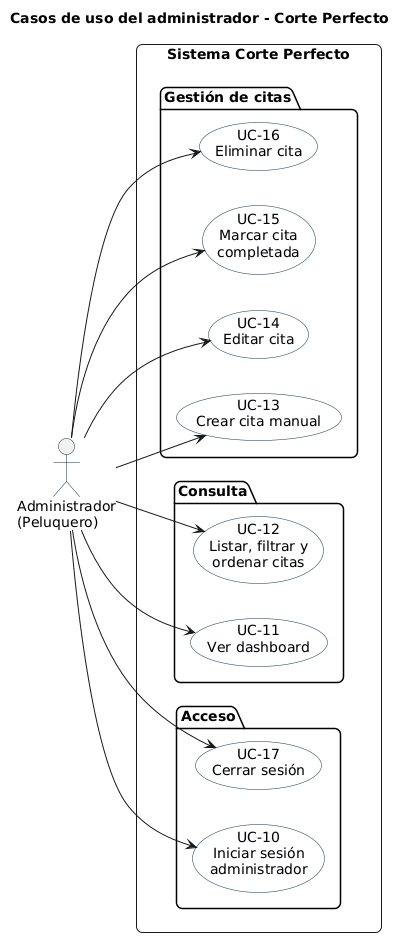

The diagram above was rendered by PlantUML. Its source (embedded in the PNG):
@startuml
title Casos de uso del administrador - Corte Perfecto
left to right direction
skinparam shadowing false
skinparam roundcorner 12
skinparam UsecaseBorderColor #16324F
skinparam UsecaseBackgroundColor #F8FBFF
skinparam ActorBorderColor #16324F

actor "Administrador\n(Peluquero)" as Admin

rectangle "Sistema Corte Perfecto" {
  package "Acceso" {
    usecase "UC-10\nIniciar sesión\nadministrador" as UC10
    usecase "UC-17\nCerrar sesión" as UC17
  }

  package "Consulta" {
    usecase "UC-11\nVer dashboard" as UC11
    usecase "UC-12\nListar, filtrar y\nordenar citas" as UC12
  }

  package "Gestión de citas" {
    usecase "UC-13\nCrear cita manual" as UC13
    usecase "UC-14\nEditar cita" as UC14
    usecase "UC-15\nMarcar cita\ncompletada" as UC15
    usecase "UC-16\nEliminar cita" as UC16
  }
}

Admin --> UC10
Admin --> UC11
Admin --> UC12
Admin --> UC13
Admin --> UC14
Admin --> UC15
Admin --> UC16
Admin --> UC17
@enduml